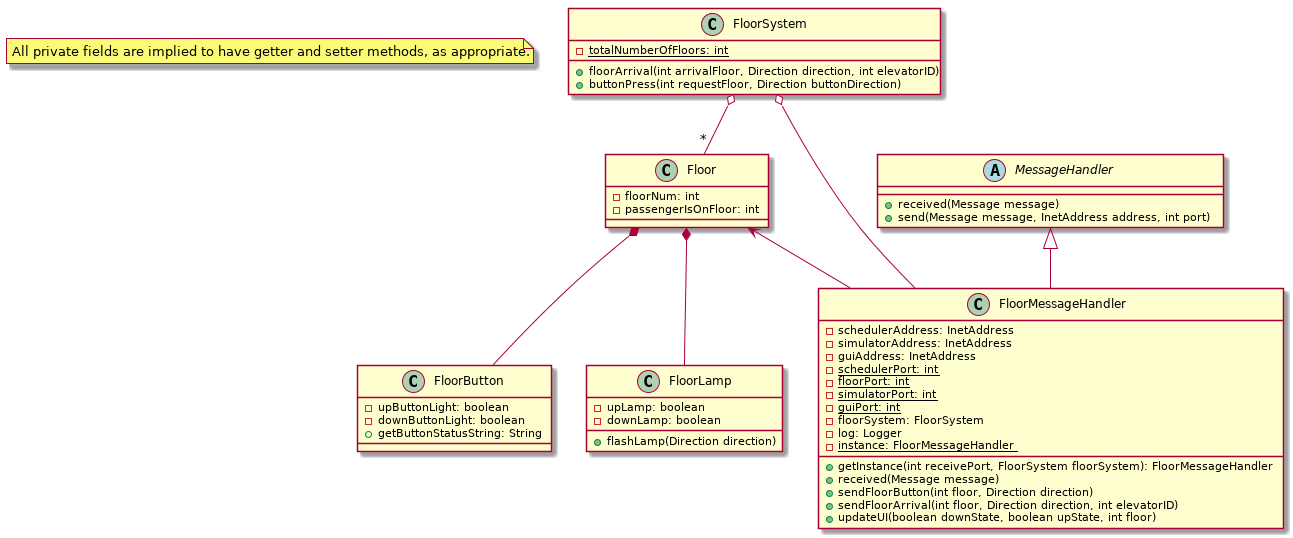

The diagram above was rendered by PlantUML. Its source (embedded in the PNG):
@startuml

note "All private fields are implied to have getter and setter methods, as appropriate." as N1


class FloorSystem {
    -{static} totalNumberOfFloors: int

    +floorArrival(int arrivalFloor, Direction direction, int elevatorID)
    +buttonPress(int requestFloor, Direction buttonDirection)
}

class Floor {
    -floorNum: int
    -passengerIsOnFloor: int
}

class FloorButton {
    -upButtonLight: boolean
    -downButtonLight: boolean

    +getButtonStatusString: String
}

class FloorLamp {
    -upLamp: boolean
    -downLamp: boolean

    +flashLamp(Direction direction)
}

class FloorMessageHandler {
    -schedulerAddress: InetAddress
    -simulatorAddress: InetAddress
    -guiAddress: InetAddress
    -{static} schedulerPort: int
    -{static} floorPort: int
    -{static} simulatorPort: int
    -{static} guiPort: int
    -floorSystem: FloorSystem
    -log: Logger
    -{static} instance: FloorMessageHandler

    +getInstance(int receivePort, FloorSystem floorSystem): FloorMessageHandler
    +received(Message message)
    +sendFloorButton(int floor, Direction direction)
    +sendFloorArrival(int floor, Direction direction, int elevatorID)
    +updateUI(boolean downState, boolean upState, int floor)
}

abstract class MessageHandler {
    +received(Message message)
    +send(Message message, InetAddress address, int port)
}

Floor *-- FloorButton
Floor *-- FloorLamp
Floor <-- FloorMessageHandler

FloorSystem o-- "*" Floor
FloorSystem o-- FloorMessageHandler

MessageHandler <|-- FloorMessageHandler


@enduml